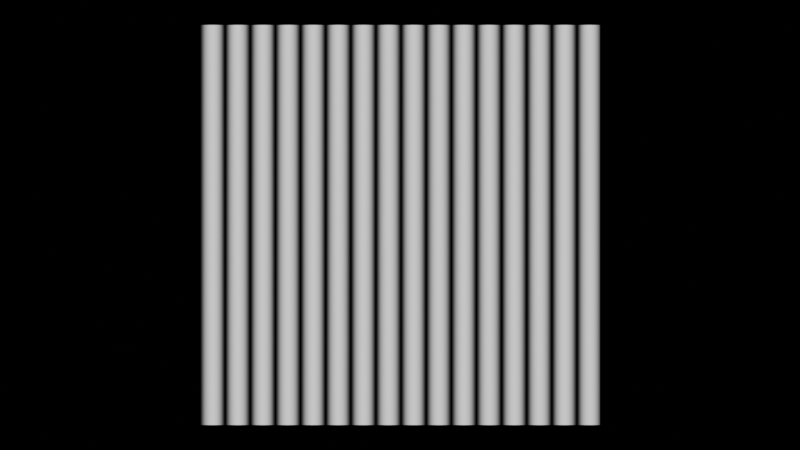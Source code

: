 # Source: mapped_texture_mapping.blend  (saved by Blender 5.2.45; exported with 4.5.12 LTS)
import bpy
from mathutils import Matrix  # noqa: F401  (used for matrix-valued properties, if any)

bpy.ops.wm.read_factory_settings(use_empty=True)
scene = bpy.context.scene
scene.name = 'Scene'

# ---- materials (node trees are filled in below, after node groups)
mat_mapped_wave_material = bpy.data.materials.new('Mapped Wave Material')

# ---- material node trees
mat_mapped_wave_material.use_nodes = True; mat_mapped_wave_material.node_tree.nodes.clear()
_N = mat_mapped_wave_material.node_tree.nodes; _L = mat_mapped_wave_material.node_tree.links
n0 = _N.new('ShaderNodeTexWave'); n0.name = 'Mapped Wave'; n0.location = (0, 0)
n0.width = 160
n1 = _N.new('ShaderNodeEmission'); n1.name = 'Emission'; n1.location = (0, 0)
n2 = _N.new('ShaderNodeOutputMaterial'); n2.name = 'Material Output'; n2.location = (0, 0)
_L.new(n0.outputs[0], n1.inputs[0])
_L.new(n1.outputs[0], n2.inputs[0])
n2.is_active_output = True

# ---- cameras
cam_camera = bpy.data.cameras.new('Camera')
cam_camera.type = 'ORTHO'
cam_camera.ortho_scale = 4.0

# ---- meshes
me_plane = bpy.data.meshes.new('Plane')
me_plane.from_pydata([(-1.0, -1.0, 0.0), (1.0, -1.0, 0.0), (-1.0, 1.0, 0.0), (1.0, 1.0, 0.0)], [], [(0, 1, 3, 2)])
_uv = me_plane.uv_layers.new(name='UVMap')
_uv.uv.foreach_set('vector', [0.0, 0.0, 1.0, 0.0, 1.0, 1.0, 0.0, 1.0])
me_plane.materials.append(mat_mapped_wave_material)
me_plane.update()

# ---- objects
ob_mapped_wave_consumer = bpy.data.objects.new('Mapped Wave Consumer', me_plane)
ob_camera = bpy.data.objects.new('Camera', cam_camera)

# ---- transforms, parenting, visibility, modifiers, constraints
ob_mapped_wave_consumer.location = (0.0, 0.0, 0.0)
ob_camera.location = (0.0, 0.0, 5.0)

# ---- collection membership
scene.collection.objects.link(ob_mapped_wave_consumer)
scene.collection.objects.link(ob_camera)

# ---- scene / render settings (as saved in the file)
scene.camera = ob_camera
scene.frame_start = 1; scene.frame_end = 250; scene.frame_set(1)
scene.render.engine = 'BLENDER_EEVEE_NEXT'
scene.render.bake_bias = 0.0
scene.render.bake_samples = 0
scene.render.compositor_device = 'GPU'
scene.eevee.use_volume_custom_range = False
scene.eevee.fast_gi_thickness_near = 0.1
scene.eevee.fast_gi_thickness_far = 0.0
scene.eevee.ray_tracing_options.screen_trace_thickness = 0.1
bpy.context.view_layer.update()
